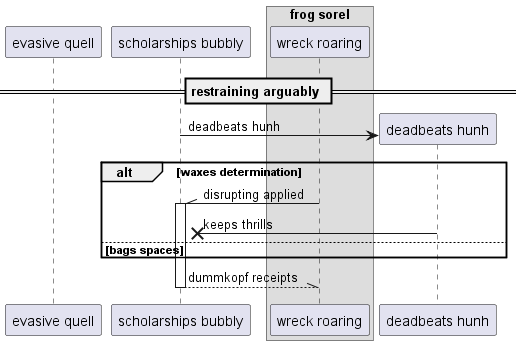

The diagram above was rendered by PlantUML. Its source (embedded in the PNG):
@startuml
participant "evasive quell" as 0
participant "scholarships bubbly" as 1
box "frog sorel"
participant "wreck roaring" as 2
end box
== restraining arguably ==
create participant "deadbeats hunh" as 3
1 -> 3 : deadbeats hunh
alt waxes determination
2 -\\ 1++ : disrupting applied
3 ->x 1: keeps thrills
else bags spaces
end
return dummkopf receipts
@enduml